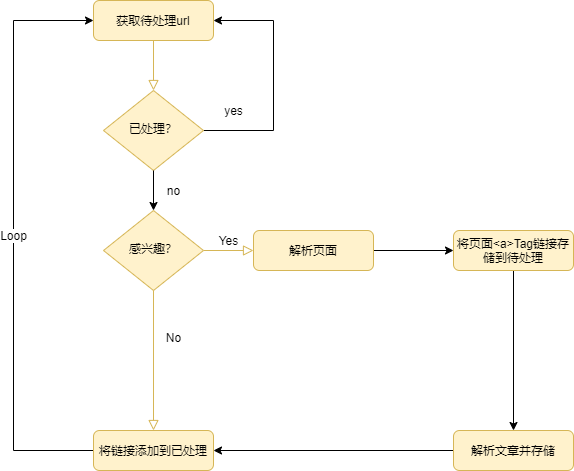

The diagram above was exported from draw.io. Its source (the exported page's mxGraphModel, read from the mxfile embedded in the PNG):
<mxGraphModel dx="1038" dy="548" grid="1" gridSize="10" guides="1" tooltips="1" connect="1" arrows="1" fold="1" page="1" pageScale="1" pageWidth="827" pageHeight="1169" math="0" shadow="0">
  <root>
    <mxCell id="WIyWlLk6GJQsqaUBKTNV-0" />
    <mxCell id="WIyWlLk6GJQsqaUBKTNV-1" parent="WIyWlLk6GJQsqaUBKTNV-0" />
    <mxCell id="WIyWlLk6GJQsqaUBKTNV-2" value="" style="rounded=0;html=1;jettySize=auto;orthogonalLoop=1;fontSize=11;endArrow=block;endFill=0;endSize=8;strokeWidth=1;shadow=0;labelBackgroundColor=none;edgeStyle=orthogonalEdgeStyle;fillColor=#fff2cc;strokeColor=#d6b656;" parent="WIyWlLk6GJQsqaUBKTNV-1" source="WIyWlLk6GJQsqaUBKTNV-3" target="WIyWlLk6GJQsqaUBKTNV-6" edge="1">
      <mxGeometry relative="1" as="geometry" />
    </mxCell>
    <mxCell id="WIyWlLk6GJQsqaUBKTNV-3" value="获取待处理url" style="rounded=1;whiteSpace=wrap;html=1;fontSize=12;glass=0;strokeWidth=1;shadow=0;fillColor=#fff2cc;strokeColor=#d6b656;" parent="WIyWlLk6GJQsqaUBKTNV-1" vertex="1">
      <mxGeometry x="160" y="80" width="120" height="40" as="geometry" />
    </mxCell>
    <mxCell id="eJ9ecI1l7qqHe1QWSfRP-8" value="yes" style="edgeStyle=orthogonalEdgeStyle;rounded=0;orthogonalLoop=1;jettySize=auto;html=1;exitX=1;exitY=0.5;exitDx=0;exitDy=0;entryX=1;entryY=0.5;entryDx=0;entryDy=0;" edge="1" parent="WIyWlLk6GJQsqaUBKTNV-1" source="WIyWlLk6GJQsqaUBKTNV-6" target="WIyWlLk6GJQsqaUBKTNV-3">
      <mxGeometry x="-0.25" y="40" relative="1" as="geometry">
        <Array as="points">
          <mxPoint x="340" y="210" />
          <mxPoint x="340" y="100" />
        </Array>
        <mxPoint as="offset" />
      </mxGeometry>
    </mxCell>
    <mxCell id="WIyWlLk6GJQsqaUBKTNV-6" value="已处理？" style="rhombus;whiteSpace=wrap;html=1;shadow=0;fontFamily=Helvetica;fontSize=12;align=center;strokeWidth=1;spacing=6;spacingTop=-4;fillColor=#fff2cc;strokeColor=#d6b656;" parent="WIyWlLk6GJQsqaUBKTNV-1" vertex="1">
      <mxGeometry x="170" y="170" width="100" height="80" as="geometry" />
    </mxCell>
    <mxCell id="WIyWlLk6GJQsqaUBKTNV-9" value="Yes" style="edgeStyle=orthogonalEdgeStyle;rounded=0;html=1;jettySize=auto;orthogonalLoop=1;fontSize=11;endArrow=block;endFill=0;endSize=8;strokeWidth=1;shadow=0;labelBackgroundColor=none;fillColor=#fff2cc;strokeColor=#d6b656;" parent="WIyWlLk6GJQsqaUBKTNV-1" source="WIyWlLk6GJQsqaUBKTNV-10" target="WIyWlLk6GJQsqaUBKTNV-12" edge="1">
      <mxGeometry y="10" relative="1" as="geometry">
        <mxPoint as="offset" />
      </mxGeometry>
    </mxCell>
    <mxCell id="WIyWlLk6GJQsqaUBKTNV-10" value="感兴趣？" style="rhombus;whiteSpace=wrap;html=1;shadow=0;fontFamily=Helvetica;fontSize=12;align=center;strokeWidth=1;spacing=6;spacingTop=-4;fillColor=#fff2cc;strokeColor=#d6b656;" parent="WIyWlLk6GJQsqaUBKTNV-1" vertex="1">
      <mxGeometry x="170" y="290" width="100" height="80" as="geometry" />
    </mxCell>
    <mxCell id="eJ9ecI1l7qqHe1QWSfRP-14" value="Loop" style="edgeStyle=orthogonalEdgeStyle;rounded=0;orthogonalLoop=1;jettySize=auto;html=1;exitX=0;exitY=0.5;exitDx=0;exitDy=0;entryX=0;entryY=0.5;entryDx=0;entryDy=0;" edge="1" parent="WIyWlLk6GJQsqaUBKTNV-1" source="WIyWlLk6GJQsqaUBKTNV-11" target="WIyWlLk6GJQsqaUBKTNV-3">
      <mxGeometry relative="1" as="geometry">
        <Array as="points">
          <mxPoint x="80" y="530" />
          <mxPoint x="80" y="100" />
        </Array>
      </mxGeometry>
    </mxCell>
    <mxCell id="WIyWlLk6GJQsqaUBKTNV-11" value="将链接添加到已处理" style="rounded=1;whiteSpace=wrap;html=1;fontSize=12;glass=0;strokeWidth=1;shadow=0;fillColor=#fff2cc;strokeColor=#d6b656;" parent="WIyWlLk6GJQsqaUBKTNV-1" vertex="1">
      <mxGeometry x="160" y="510" width="120" height="40" as="geometry" />
    </mxCell>
    <mxCell id="eJ9ecI1l7qqHe1QWSfRP-10" value="" style="edgeStyle=orthogonalEdgeStyle;rounded=0;orthogonalLoop=1;jettySize=auto;html=1;" edge="1" parent="WIyWlLk6GJQsqaUBKTNV-1" source="WIyWlLk6GJQsqaUBKTNV-12" target="eJ9ecI1l7qqHe1QWSfRP-9">
      <mxGeometry relative="1" as="geometry" />
    </mxCell>
    <mxCell id="WIyWlLk6GJQsqaUBKTNV-12" value="解析页面" style="rounded=1;whiteSpace=wrap;html=1;fontSize=12;glass=0;strokeWidth=1;shadow=0;fillColor=#fff2cc;strokeColor=#d6b656;" parent="WIyWlLk6GJQsqaUBKTNV-1" vertex="1">
      <mxGeometry x="320" y="310" width="120" height="40" as="geometry" />
    </mxCell>
    <mxCell id="eJ9ecI1l7qqHe1QWSfRP-12" value="" style="edgeStyle=orthogonalEdgeStyle;rounded=0;orthogonalLoop=1;jettySize=auto;html=1;" edge="1" parent="WIyWlLk6GJQsqaUBKTNV-1" source="eJ9ecI1l7qqHe1QWSfRP-9" target="eJ9ecI1l7qqHe1QWSfRP-11">
      <mxGeometry relative="1" as="geometry" />
    </mxCell>
    <mxCell id="eJ9ecI1l7qqHe1QWSfRP-9" value="将页面&amp;lt;a&amp;gt;Tag链接存储到待处理" style="rounded=1;whiteSpace=wrap;html=1;fontSize=12;glass=0;strokeWidth=1;shadow=0;fillColor=#fff2cc;strokeColor=#d6b656;" vertex="1" parent="WIyWlLk6GJQsqaUBKTNV-1">
      <mxGeometry x="520" y="310" width="120" height="40" as="geometry" />
    </mxCell>
    <mxCell id="eJ9ecI1l7qqHe1QWSfRP-13" style="edgeStyle=orthogonalEdgeStyle;rounded=0;orthogonalLoop=1;jettySize=auto;html=1;exitX=0;exitY=0.5;exitDx=0;exitDy=0;entryX=1;entryY=0.5;entryDx=0;entryDy=0;" edge="1" parent="WIyWlLk6GJQsqaUBKTNV-1" source="eJ9ecI1l7qqHe1QWSfRP-11" target="WIyWlLk6GJQsqaUBKTNV-11">
      <mxGeometry relative="1" as="geometry" />
    </mxCell>
    <mxCell id="eJ9ecI1l7qqHe1QWSfRP-11" value="解析文章并存储" style="rounded=1;whiteSpace=wrap;html=1;fontSize=12;glass=0;strokeWidth=1;shadow=0;fillColor=#fff2cc;strokeColor=#d6b656;" vertex="1" parent="WIyWlLk6GJQsqaUBKTNV-1">
      <mxGeometry x="520" y="510" width="120" height="40" as="geometry" />
    </mxCell>
    <UserObject label="No" id="WIyWlLk6GJQsqaUBKTNV-8">
      <mxCell style="rounded=0;html=1;jettySize=auto;orthogonalLoop=1;fontSize=11;endArrow=block;endFill=0;endSize=8;strokeWidth=1;shadow=0;labelBackgroundColor=none;edgeStyle=orthogonalEdgeStyle;fillColor=#fff2cc;strokeColor=#d6b656;" parent="WIyWlLk6GJQsqaUBKTNV-1" source="WIyWlLk6GJQsqaUBKTNV-10" target="WIyWlLk6GJQsqaUBKTNV-11" edge="1">
        <mxGeometry x="-0.3333" y="20" relative="1" as="geometry">
          <mxPoint as="offset" />
        </mxGeometry>
      </mxCell>
    </UserObject>
    <mxCell id="eJ9ecI1l7qqHe1QWSfRP-6" value="no" style="edgeStyle=orthogonalEdgeStyle;rounded=0;orthogonalLoop=1;jettySize=auto;html=1;exitX=0.5;exitY=1;exitDx=0;exitDy=0;entryX=0.5;entryY=0;entryDx=0;entryDy=0;" edge="1" parent="WIyWlLk6GJQsqaUBKTNV-1" source="WIyWlLk6GJQsqaUBKTNV-6" target="WIyWlLk6GJQsqaUBKTNV-10">
      <mxGeometry y="20" relative="1" as="geometry">
        <mxPoint as="offset" />
      </mxGeometry>
    </mxCell>
  </root>
</mxGraphModel>